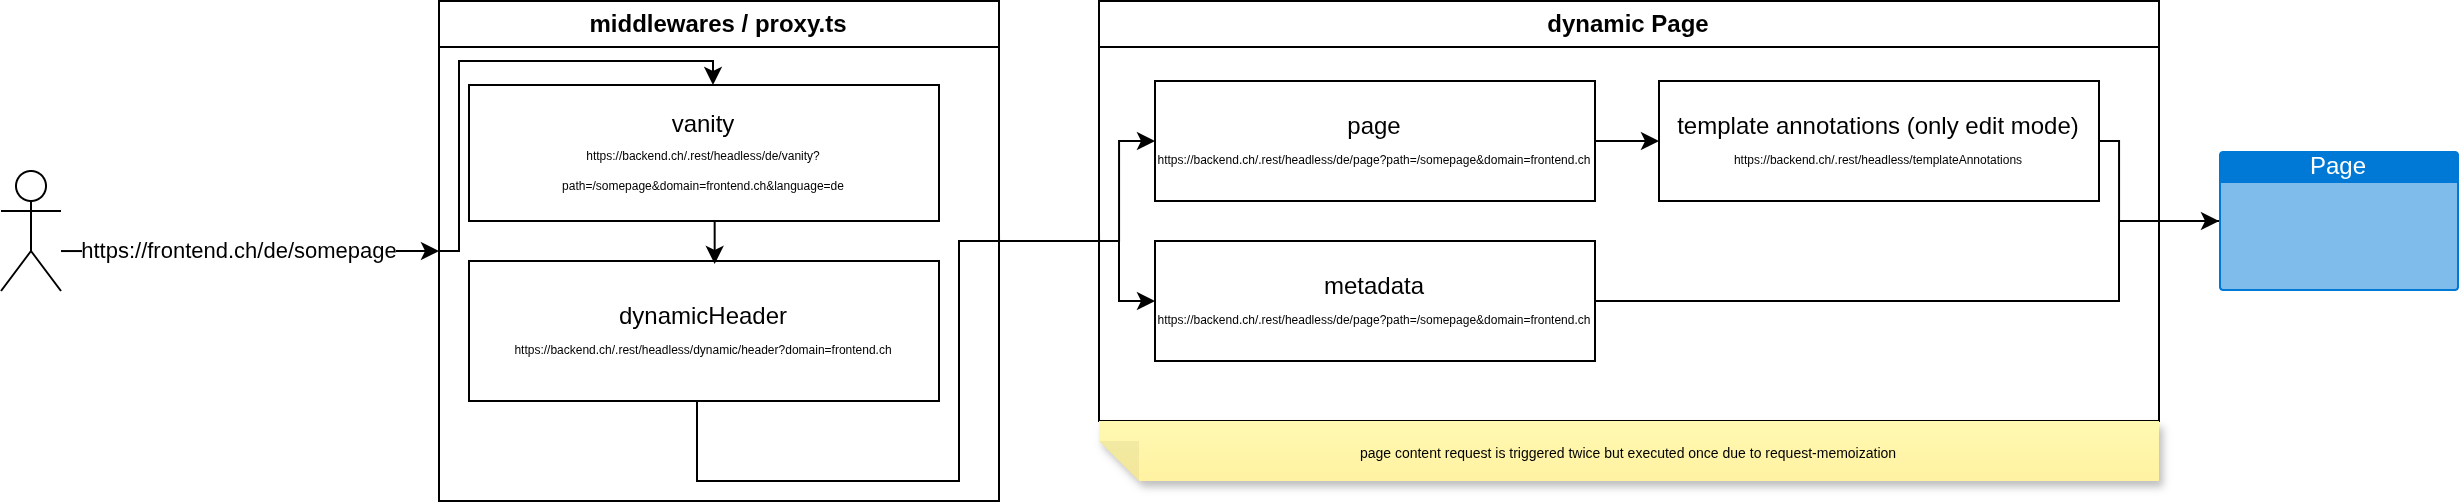

The diagram above was exported from draw.io. Its source (the exported page's mxGraphModel, read from the mxfile embedded in the PNG):
<mxGraphModel dx="1425" dy="828" grid="1" gridSize="10" guides="1" tooltips="1" connect="1" arrows="1" fold="1" page="1" pageScale="1" pageWidth="850" pageHeight="1100" math="0" shadow="0">
  <root>
    <mxCell id="0" />
    <mxCell id="1" parent="0" />
    <mxCell id="ISBkPRbO7Hu-KaRbKeBe-10" edge="1" parent="1" style="edgeStyle=orthogonalEdgeStyle;rounded=0;orthogonalLoop=1;jettySize=auto;html=1;endArrow=none;endFill=0;">
      <mxGeometry relative="1" as="geometry">
        <Array as="points">
          <mxPoint x="640" y="630" />
          <mxPoint x="690" y="630" />
        </Array>
        <mxPoint x="640" y="625" as="sourcePoint" />
        <mxPoint x="690" y="625" as="targetPoint" />
      </mxGeometry>
    </mxCell>
    <mxCell id="ISBkPRbO7Hu-KaRbKeBe-2" parent="1" style="swimlane;whiteSpace=wrap;html=1;" value="middlewares / proxy.ts" vertex="1">
      <mxGeometry height="250" width="280" x="360" y="510" as="geometry" />
    </mxCell>
    <mxCell id="ISBkPRbO7Hu-KaRbKeBe-17" edge="1" parent="ISBkPRbO7Hu-KaRbKeBe-2" source="ISBkPRbO7Hu-KaRbKeBe-5" style="edgeStyle=orthogonalEdgeStyle;rounded=0;orthogonalLoop=1;jettySize=auto;html=1;fontStyle=0;endArrow=none;endFill=0;entryX=1;entryY=0.5;entryDx=0;entryDy=0;" target="ISBkPRbO7Hu-KaRbKeBe-2">
      <mxGeometry relative="1" as="geometry">
        <Array as="points">
          <mxPoint x="129" y="240" />
          <mxPoint x="260" y="240" />
          <mxPoint x="260" y="120" />
          <mxPoint x="280" y="120" />
        </Array>
        <mxPoint x="94.99999999999989" y="189.9999999999999" as="sourcePoint" />
        <mxPoint x="200" y="115" as="targetPoint" />
      </mxGeometry>
    </mxCell>
    <mxCell id="ISBkPRbO7Hu-KaRbKeBe-5" parent="ISBkPRbO7Hu-KaRbKeBe-2" style="rounded=0;whiteSpace=wrap;html=1;" value="dynamicHeader&lt;div&gt;&lt;font style=&quot;font-size: 6px;&quot;&gt;https://backend.ch/.rest/headless/dynamic/header?domain=frontend.ch&lt;/font&gt;&lt;/div&gt;" vertex="1">
      <mxGeometry height="70" width="235" x="15" y="130" as="geometry" />
    </mxCell>
    <mxCell id="ISBkPRbO7Hu-KaRbKeBe-8" edge="1" parent="ISBkPRbO7Hu-KaRbKeBe-2" style="edgeStyle=orthogonalEdgeStyle;rounded=0;orthogonalLoop=1;jettySize=auto;html=1;entryX=0.527;entryY=0.021;entryDx=0;entryDy=0;entryPerimeter=0;">
      <mxGeometry relative="1" as="geometry">
        <mxPoint x="136.5238095238094" y="110.00000000000023" as="sourcePoint" />
        <mxPoint x="137.84500000000003" y="131.4699999999998" as="targetPoint" />
      </mxGeometry>
    </mxCell>
    <mxCell id="ISBkPRbO7Hu-KaRbKeBe-4" parent="ISBkPRbO7Hu-KaRbKeBe-2" style="whiteSpace=wrap;html=1;align=center;" value="vanity&lt;div&gt;&lt;font style=&quot;font-size: 6px;&quot;&gt;https://backend.ch/.rest/headless/de/vanity?path=/somepage&amp;amp;domain=frontend.ch&amp;amp;language=de&lt;/font&gt;&lt;/div&gt;" vertex="1">
      <mxGeometry height="68" width="235" x="15" y="42" as="geometry" />
    </mxCell>
    <mxCell id="ISBkPRbO7Hu-KaRbKeBe-16" edge="1" parent="ISBkPRbO7Hu-KaRbKeBe-2" source="ISBkPRbO7Hu-KaRbKeBe-2" style="edgeStyle=orthogonalEdgeStyle;rounded=0;orthogonalLoop=1;jettySize=auto;html=1;exitX=0;exitY=0.5;exitDx=0;exitDy=0;" target="ISBkPRbO7Hu-KaRbKeBe-4">
      <mxGeometry relative="1" as="geometry">
        <Array as="points">
          <mxPoint x="10" y="125" />
          <mxPoint x="10" y="30" />
          <mxPoint x="137" y="30" />
        </Array>
      </mxGeometry>
    </mxCell>
    <mxCell id="ISBkPRbO7Hu-KaRbKeBe-6" edge="1" parent="1" style="edgeStyle=orthogonalEdgeStyle;rounded=0;orthogonalLoop=1;jettySize=auto;html=1;" value="https://frontend.ch/de/somepage">
      <mxGeometry relative="1" x="-0.0582" as="geometry">
        <mxPoint as="offset" />
        <mxPoint x="171" y="635.0344827586207" as="sourcePoint" />
        <mxPoint x="360" y="635" as="targetPoint" />
      </mxGeometry>
    </mxCell>
    <mxCell id="ISBkPRbO7Hu-KaRbKeBe-3" parent="1" style="shape=umlActor;verticalLabelPosition=bottom;verticalAlign=top;html=1;outlineConnect=0;" value="" vertex="1">
      <mxGeometry height="60" width="30" x="141" y="595" as="geometry" />
    </mxCell>
    <mxCell id="ISBkPRbO7Hu-KaRbKeBe-18" edge="1" parent="1" style="edgeStyle=orthogonalEdgeStyle;rounded=0;orthogonalLoop=1;jettySize=auto;html=1;" target="ISBkPRbO7Hu-KaRbKeBe-24">
      <mxGeometry relative="1" as="geometry">
        <Array as="points">
          <mxPoint x="1320" y="620" />
          <mxPoint x="1320" y="620" />
        </Array>
        <mxPoint x="1290" y="620" as="sourcePoint" />
        <mxPoint x="1000" y="624.9600000000002" as="targetPoint" />
      </mxGeometry>
    </mxCell>
    <mxCell id="ISBkPRbO7Hu-KaRbKeBe-9" parent="1" style="swimlane;whiteSpace=wrap;html=1;" value="dynamic Page" vertex="1">
      <mxGeometry height="210" width="530" x="690" y="510" as="geometry" />
    </mxCell>
    <mxCell id="6-99UJb2Rndvq5ycFgsp-2" edge="1" parent="ISBkPRbO7Hu-KaRbKeBe-9" source="ISBkPRbO7Hu-KaRbKeBe-12" style="edgeStyle=orthogonalEdgeStyle;rounded=0;orthogonalLoop=1;jettySize=auto;html=1;entryX=0;entryY=0.5;entryDx=0;entryDy=0;" target="6-99UJb2Rndvq5ycFgsp-1">
      <mxGeometry relative="1" as="geometry" />
    </mxCell>
    <mxCell id="ISBkPRbO7Hu-KaRbKeBe-12" parent="ISBkPRbO7Hu-KaRbKeBe-9" style="rounded=0;whiteSpace=wrap;html=1;" value="&lt;div&gt;page&lt;/div&gt;&lt;div&gt;&lt;font style=&quot;font-size: 6px;&quot;&gt;https://backend.ch/.rest/headless/de/page?path=/somepage&amp;amp;domain=frontend.ch&lt;/font&gt;&lt;/div&gt;" vertex="1">
      <mxGeometry height="60" width="220" x="28" y="40" as="geometry" />
    </mxCell>
    <mxCell id="ISBkPRbO7Hu-KaRbKeBe-13" parent="ISBkPRbO7Hu-KaRbKeBe-9" style="rounded=0;whiteSpace=wrap;html=1;" value="metadata&lt;div&gt;&lt;font style=&quot;font-size: 6px;&quot;&gt;https://backend.ch/.rest/headless/de/page?path=/somepage&amp;amp;domain=frontend.ch&lt;/font&gt;&lt;/div&gt;" vertex="1">
      <mxGeometry height="60" width="220" x="28" y="120" as="geometry" />
    </mxCell>
    <mxCell id="ISBkPRbO7Hu-KaRbKeBe-14" edge="1" parent="ISBkPRbO7Hu-KaRbKeBe-9" style="edgeStyle=orthogonalEdgeStyle;rounded=0;orthogonalLoop=1;jettySize=auto;html=1;entryX=0;entryY=0.5;entryDx=0;entryDy=0;" target="ISBkPRbO7Hu-KaRbKeBe-12">
      <mxGeometry relative="1" as="geometry">
        <Array as="points">
          <mxPoint y="120" />
          <mxPoint x="10" y="120" />
          <mxPoint x="10" y="70" />
        </Array>
        <mxPoint y="120" as="sourcePoint" />
      </mxGeometry>
    </mxCell>
    <mxCell id="ISBkPRbO7Hu-KaRbKeBe-15" edge="1" parent="ISBkPRbO7Hu-KaRbKeBe-9" style="endArrow=classic;html=1;rounded=0;" target="ISBkPRbO7Hu-KaRbKeBe-13" value="">
      <mxGeometry height="50" relative="1" width="50" as="geometry">
        <Array as="points">
          <mxPoint y="120" />
          <mxPoint x="10" y="120" />
          <mxPoint x="10" y="150" />
        </Array>
        <mxPoint y="115" as="sourcePoint" />
        <mxPoint x="40" y="100" as="targetPoint" />
      </mxGeometry>
    </mxCell>
    <mxCell id="6-99UJb2Rndvq5ycFgsp-1" parent="ISBkPRbO7Hu-KaRbKeBe-9" style="rounded=0;whiteSpace=wrap;html=1;" value="&lt;div&gt;template annotations (only edit mode)&lt;/div&gt;&lt;div&gt;&lt;font style=&quot;font-size: 6px;&quot;&gt;https://backend.ch/.rest/headless/templateAnnotations&lt;/font&gt;&lt;/div&gt;" vertex="1">
      <mxGeometry height="60" width="220" x="280" y="40" as="geometry" />
    </mxCell>
    <mxCell id="ISBkPRbO7Hu-KaRbKeBe-23" parent="1" style="shape=note;whiteSpace=wrap;html=1;backgroundOutline=1;fontColor=#000000;darkOpacity=0.05;fillColor=#FFF9B2;strokeColor=none;fillStyle=solid;direction=west;gradientDirection=north;gradientColor=#FFF2A1;shadow=1;size=20;pointerEvents=1;" value="&lt;font style=&quot;font-size: 7px;&quot;&gt;page content request is triggered twice but executed once due to request-memoization&lt;/font&gt;" vertex="1">
      <mxGeometry height="30" width="530" x="690" y="720" as="geometry" />
    </mxCell>
    <mxCell id="ISBkPRbO7Hu-KaRbKeBe-24" parent="1" style="html=1;whiteSpace=wrap;strokeColor=none;fillColor=#0079D6;labelPosition=center;verticalLabelPosition=middle;verticalAlign=top;align=center;fontSize=12;outlineConnect=0;spacingTop=-6;fontColor=#FFFFFF;sketch=0;shape=mxgraph.sitemap.page;" value="Page" vertex="1">
      <mxGeometry height="70" width="120" x="1250" y="585" as="geometry" />
    </mxCell>
    <mxCell id="6-99UJb2Rndvq5ycFgsp-3" edge="1" parent="1" source="6-99UJb2Rndvq5ycFgsp-1" style="edgeStyle=orthogonalEdgeStyle;rounded=0;orthogonalLoop=1;jettySize=auto;html=1;endArrow=none;endFill=0;entryX=0;entryY=0.5;entryDx=0;entryDy=0;entryPerimeter=0;" target="ISBkPRbO7Hu-KaRbKeBe-24">
      <mxGeometry relative="1" as="geometry">
        <Array as="points">
          <mxPoint x="1200" y="580" />
          <mxPoint x="1200" y="620" />
        </Array>
        <mxPoint x="1290" y="620" as="targetPoint" />
      </mxGeometry>
    </mxCell>
    <mxCell id="ISBkPRbO7Hu-KaRbKeBe-21" edge="1" parent="1" source="ISBkPRbO7Hu-KaRbKeBe-13" style="edgeStyle=orthogonalEdgeStyle;rounded=0;orthogonalLoop=1;jettySize=auto;html=1;exitX=1;exitY=0.5;exitDx=0;exitDy=0;endArrow=classic;endFill=1;entryX=0;entryY=0.5;entryDx=0;entryDy=0;entryPerimeter=0;" target="ISBkPRbO7Hu-KaRbKeBe-24">
      <mxGeometry relative="1" as="geometry">
        <Array as="points">
          <mxPoint x="1200" y="660" />
          <mxPoint x="1200" y="620" />
        </Array>
        <mxPoint x="1290" y="620" as="targetPoint" />
      </mxGeometry>
    </mxCell>
  </root>
</mxGraphModel>